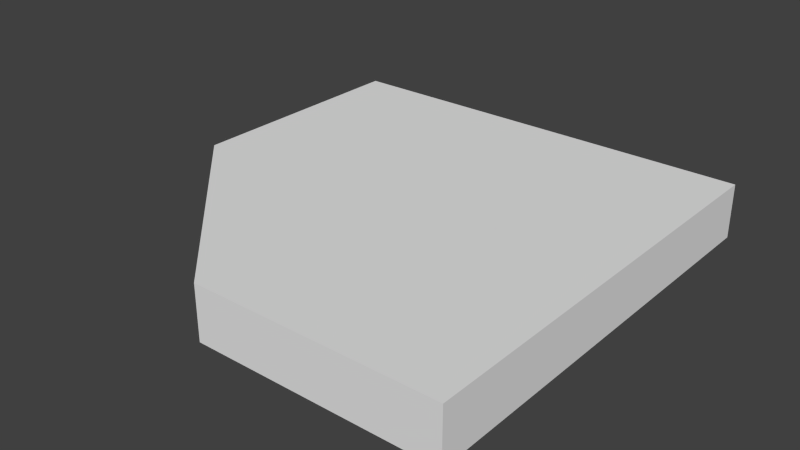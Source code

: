 # Source: diagonalFloorD.blend  (saved by Blender 2.67.0; exported with 4.5.12 LTS)
import bpy
from mathutils import Matrix  # noqa: F401  (used for matrix-valued properties, if any)

bpy.ops.wm.read_factory_settings(use_empty=True)
scene = bpy.context.scene
scene.name = 'Scene'

# ---- collections
col_collection_1 = bpy.data.collections.new('Collection 1'); scene.collection.children.link(col_collection_1)

# ---- materials (node trees are filled in below, after node groups)
mat_material_001 = bpy.data.materials.new('Material.001')
mat_material_001.alpha_threshold = 0.0
mat_material_001.use_transparent_shadow = False
mat_material_001.roughness = 0.5
mat_material_001.line_color = (0.0, 0.0, 0.0, 1.0)

# ---- material node trees

# ---- world
world_world = bpy.data.worlds.new('World'); scene.world = world_world
world_world.color = (0.05088, 0.05088, 0.05088)
world_world.use_sun_shadow = False
world_world.sun_shadow_jitter_overblur = 0.0
world_world.cycles.sampling_method = 'MANUAL'
world_world.cycles.sample_map_resolution = 256

# ---- meshes
me_diagonalfloord = bpy.data.meshes.new('diagonalFloorD')
me_diagonalfloord.from_pydata([(-0.5, -0.05834, -0.875), (-0.5, -0.05834, -1.0), (-0.05834, -0.5, -1.0), (-0.05834, -0.5, -0.875), (0.5, 0.5, -1.0), (-0.5, 0.5, -1.0), (0.5, -0.5, -1.0), (-0.5, 0.5, -0.875), (0.5, 0.5, -0.875), (0.5, -0.5, -0.875)], [], [(1, 2, 6, 4), (4, 5, 1), (3, 0, 7, 8), (8, 9, 3), (2, 3, 9, 6), (0, 1, 5, 7), (5, 4, 8, 7), (8, 4, 6, 9), (1, 0, 3, 2)])
me_diagonalfloord.materials.append(mat_material_001)
me_diagonalfloord.use_remesh_preserve_volume = False
me_diagonalfloord.use_remesh_preserve_attributes = False
me_diagonalfloord.use_mirror_vertex_groups = False
me_diagonalfloord.update()

# ---- objects
ob_diagonalfloord = bpy.data.objects.new('diagonalFloorD', me_diagonalfloord)

# ---- transforms, parenting, visibility, modifiers, constraints
ob_diagonalfloord.location = (0.0, 0.0, 0.0)
ob_diagonalfloord.lock_rotations_4d = False
ob_diagonalfloord.empty_display_type = 'ARROWS'
ob_diagonalfloord.lineart.crease_threshold = 0.0

# ---- collection membership
col_collection_1.objects.link(ob_diagonalfloord)

# ---- scene / render settings (as saved in the file)
scene.frame_start = 1; scene.frame_end = 250; scene.frame_set(1)
scene.render.engine = 'BLENDER_EEVEE_NEXT'
scene.render.image_settings.color_mode = 'RGB'
scene.render.image_settings.compression = 90
scene.render.resolution_percentage = 50
scene.render.dither_intensity = 0.0
scene.cycles.use_denoising = False
scene.cycles.samples = 10
scene.cycles.sampling_pattern = 'TABULATED_SOBOL'
scene.cycles.light_sampling_threshold = 0.0
scene.cycles.use_adaptive_sampling = False
scene.cycles.use_light_tree = False
scene.cycles.blur_glossy = 0.0
scene.cycles.volume_bounces = 1
scene.cycles.pixel_filter_type = 'GAUSSIAN'
scene.cycles.sample_clamp_indirect = 0.0
scene.view_settings.view_transform = 'Standard'
bpy.context.view_layer.update()

# ---- added for rendering (the .blend has no active camera and no usable light): camera, sun
cam_auto = bpy.data.cameras.new('AutoCamera')
cam_auto.lens = 50.0
cam_auto.sensor_width = 36.0
cam_auto.clip_end = 1000.0
ob_auto_camera = bpy.data.objects.new('AutoCamera', cam_auto)
scene.collection.objects.link(ob_auto_camera)
ob_auto_camera.location = (1.31357, -1.57628, 0.113354)
ob_auto_camera.rotation_euler = (1.09748, -7.21219e-08, 0.694738)
scene.camera = ob_auto_camera
light_auto_sun = bpy.data.lights.new('AutoSun', 'SUN')
light_auto_sun.energy = 3.0
light_auto_sun.angle = 0.0523599
ob_auto_sun = bpy.data.objects.new('AutoSun', light_auto_sun)
scene.collection.objects.link(ob_auto_sun)
ob_auto_sun.rotation_euler = (0.872665, 0.174533, 0.523599)
bpy.context.view_layer.update()
